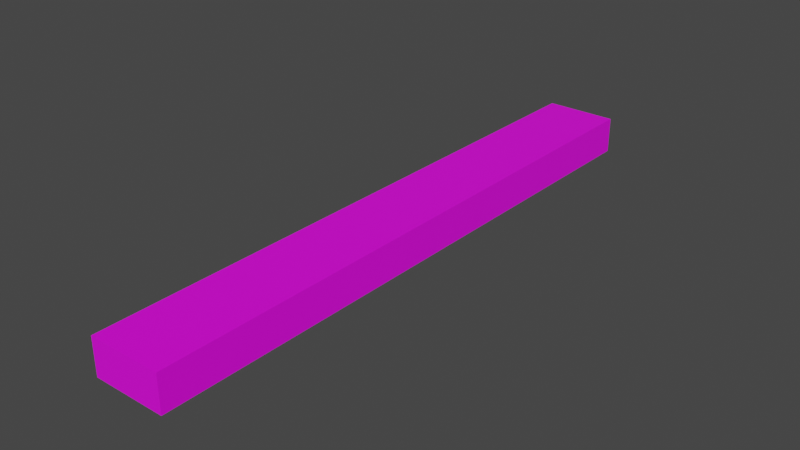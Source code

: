 # Source: mdl_LeftEnter_LeftExit_Floor.blend  (saved by Blender 2.82.7; exported with 4.5.12 LTS)
import bpy
from mathutils import Matrix  # noqa: F401  (used for matrix-valued properties, if any)

bpy.ops.wm.read_factory_settings(use_empty=True)
scene = bpy.context.scene
scene.name = 'Scene'

# ---- collections
col_collection = bpy.data.collections.new('Collection'); scene.collection.children.link(col_collection)

# ---- images (referenced by path relative to the original .blend; pixels are not part of the script)
import os
ASSET_DIR = os.environ.get("B2B_ASSET_DIR", "")  # directory of the original .blend (textures are referenced by path, not embedded)
HERE = os.path.dirname(os.path.abspath(__file__))  # packed textures are extracted next to this script under _unpacked/

def load_image(name, relpath, width, height, colorspace="sRGB"):
    """Load a texture the original file referenced (path relative to the .blend, or extracted next to this script)."""
    p = next((c for c in (os.path.join(HERE, relpath), os.path.join(ASSET_DIR, relpath)) if relpath and os.path.exists(c)), "")
    if p:
        img = bpy.data.images.load(p, check_existing=True)
        img.name = name
    else:  # same state as the original file: an image datablock whose file is absent (Cycles renders it pink)
        img = bpy.data.images.new(name, width, height)
        img.source = "FILE"
        img.filepath = "//" + (relpath or name)
    img.colorspace_settings.name = colorspace
    return img
img_uvmap_leftenterleftexit = load_image('uvMap_LeftEnterLeftExit', '', 1024, 1024, 'sRGB')

# ---- materials (node trees are filled in below, after node groups)
mat_material_001 = bpy.data.materials.new('Material.001')
mat_material_001.use_transparent_shadow = False

# ---- material node trees
mat_material_001.use_nodes = True; mat_material_001.node_tree.nodes.clear()
_N = mat_material_001.node_tree.nodes; _L = mat_material_001.node_tree.links
n0 = _N.new('ShaderNodeOutputMaterial'); n0.name = 'Material Output'; n0.location = (300, 300)
n1 = _N.new('ShaderNodeBsdfPrincipled'); n1.name = 'Principled BSDF'; n1.location = (10, 300)
n1.distribution = 'GGX'
n1.subsurface_method = 'BURLEY'
n1.inputs[3].default_value = 1.45
n1.inputs[27].default_value = (0.0, 0.0, 0.0, 1.0)
n1.inputs[28].default_value = 1.0
n2 = _N.new('ShaderNodeTexImage'); n2.name = 'Image Texture'; n2.location = (-335, 216)
n2.image = img_uvmap_leftenterleftexit
_L.new(n1.outputs[0], n0.inputs[0])
_L.new(n2.outputs[0], n1.inputs[0])
n0.is_active_output = True

# ---- world
world_world = bpy.data.worlds.new('World'); scene.world = world_world
world_world.use_nodes = True; world_world.node_tree.nodes.clear()
_N = world_world.node_tree.nodes; _L = world_world.node_tree.links
n0 = _N.new('ShaderNodeOutputWorld'); n0.name = 'World Output'; n0.location = (300, 300)
n1 = _N.new('ShaderNodeBackground'); n1.name = 'Background'; n1.location = (10, 300)
n1.inputs[0].default_value = (0.05088, 0.05088, 0.05088, 1.0)
_L.new(n1.outputs[0], n0.inputs[0])
n0.is_active_output = True
world_world.color = (0.05088, 0.05088, 0.05088)
world_world.use_sun_shadow = False
world_world.sun_shadow_jitter_overblur = 0.0

# ---- meshes
me_cube = bpy.data.meshes.new('Cube')
me_cube.from_pydata([(1.3, 2.5, -0.7), (1.3, 2.5, -0.4), (1.3, -2.5, -0.7), (1.3, -2.5, -0.4), (0.7, 2.5, -0.7), (0.7, 2.5, -0.4), (0.7, -2.5, -0.7), (0.7, -2.5, -0.4)], [], [(0, 1, 3, 2), (2, 3, 7, 6), (6, 7, 5, 4), (4, 5, 1, 0), (2, 6, 4, 0), (7, 3, 1, 5)])
_uv = me_cube.uv_layers.new(name='UVMap')
_uv.uv.foreach_set('vector', [0.642, 0.01905, 0.7273, 0.01905, 0.7273, 0.9352, 0.642, 0.9352, 0.8714, 0.5149, 0.8714, 0.6063, 0.9914, 0.6063, 0.9914, 0.5149, 0.6418, 0.01905, 0.7273, 0.01905, 0.7273, 0.9352, 0.6418, 0.9352, 0.9914, 0.5149, 0.9914, 0.6063, 0.8714, 0.6063, 0.8714, 0.5149, 0.2549, 1.0, 0.1349, 1.0, 0.1349, 0.0, 0.2549, 0.0, 0.121, 1.0, 0.001023, 1.0, 0.001023, 0.0, 0.121, 0.0])
me_cube.materials.append(mat_material_001)
me_cube.use_remesh_fix_poles = True
me_cube.use_remesh_preserve_attributes = False
me_cube.use_mirror_vertex_groups = False
me_cube.update()

# ---- objects
ob_mdl_leftfloor = bpy.data.objects.new('mdl_LeftFloor', me_cube)

# ---- transforms, parenting, visibility, modifiers, constraints
ob_mdl_leftfloor.location = (0.0, 0.0, 0.0)
ob_mdl_leftfloor.lineart.crease_threshold = 0.0

# ---- collection membership
col_collection.objects.link(ob_mdl_leftfloor)

# ---- scene / render settings (as saved in the file)
scene.frame_start = 1; scene.frame_end = 250; scene.frame_set(1)
scene.render.engine = 'BLENDER_EEVEE_NEXT'
scene.cycles.use_denoising = False
scene.cycles.samples = 128
scene.cycles.sampling_pattern = 'TABULATED_SOBOL'
scene.cycles.use_adaptive_sampling = False
scene.cycles.use_light_tree = False
scene.view_settings.view_transform = 'Filmic'
bpy.context.view_layer.update()

# ---- added for rendering (the .blend has no active camera and no usable light): camera, sun
cam_auto = bpy.data.cameras.new('AutoCamera')
cam_auto.lens = 50.0
cam_auto.sensor_width = 36.0
cam_auto.clip_end = 1000.0
ob_auto_camera = bpy.data.objects.new('AutoCamera', cam_auto)
scene.collection.objects.link(ob_auto_camera)
ob_auto_camera.location = (5.66757, -5.60109, 3.18406)
ob_auto_camera.rotation_euler = (1.09748, -7.21219e-08, 0.694738)
scene.camera = ob_auto_camera
light_auto_sun = bpy.data.lights.new('AutoSun', 'SUN')
light_auto_sun.energy = 3.0
light_auto_sun.angle = 0.0523599
ob_auto_sun = bpy.data.objects.new('AutoSun', light_auto_sun)
scene.collection.objects.link(ob_auto_sun)
ob_auto_sun.rotation_euler = (0.872665, 0.174533, 0.523599)
bpy.context.view_layer.update()
